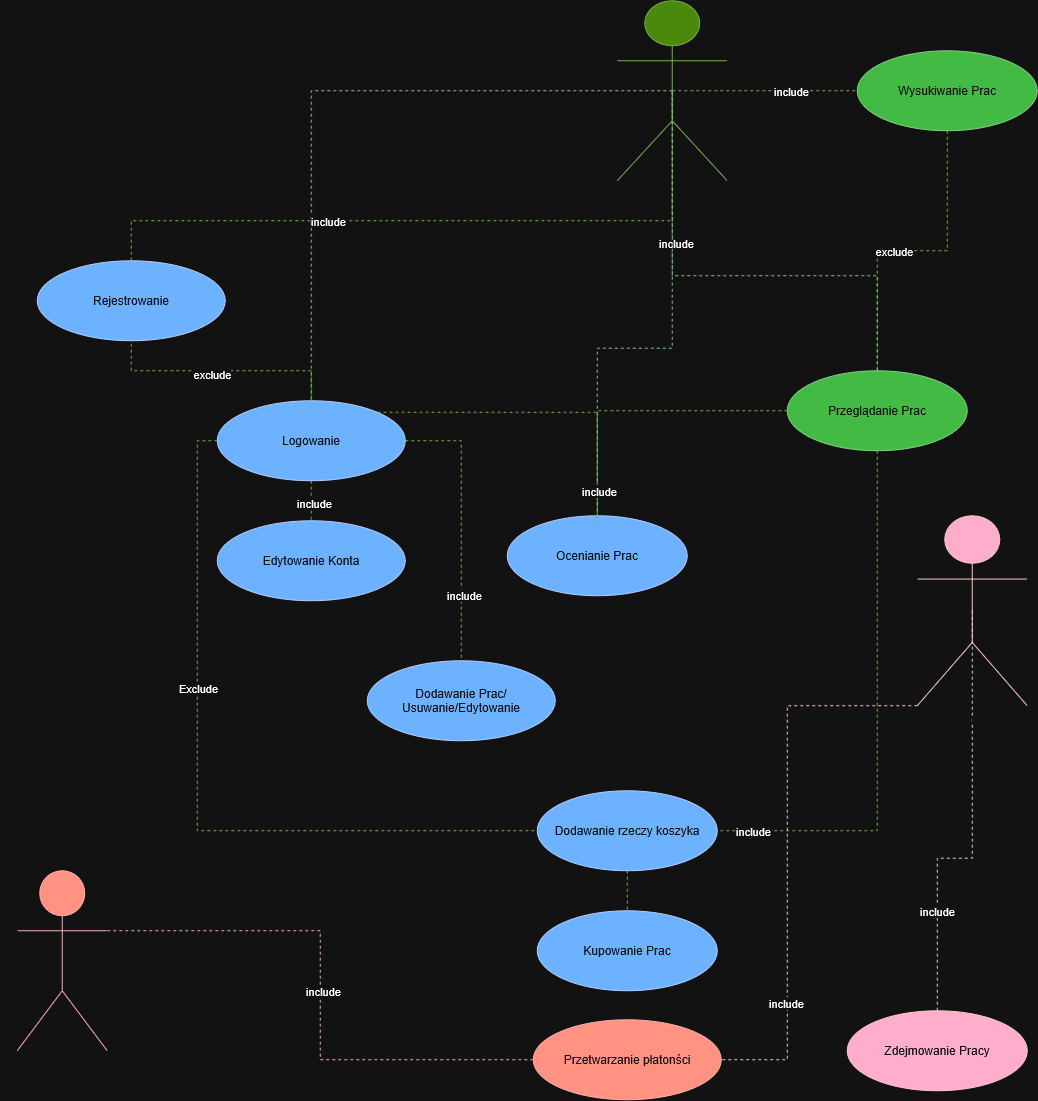

The diagram above was exported from draw.io. Its source (the exported page's mxGraphModel, read from the mxfile embedded in the PNG):
<mxGraphModel dx="3264" dy="928" grid="1" gridSize="10" guides="1" tooltips="1" connect="1" arrows="1" fold="1" page="1" pageScale="1" pageWidth="827" pageHeight="1169" math="0" shadow="0">
  <root>
    <mxCell id="0" />
    <mxCell id="1" parent="0" />
    <mxCell id="KDvEk3pz3iVHfKFdQ1Pa-37" parent="1" style="ellipse;whiteSpace=wrap;html=1;shapeInside=1;fillColor=#0050ef;fontColor=#ffffff;strokeColor=#001DBC;" value="&lt;div&gt;&lt;br&gt;&lt;/div&gt;&lt;div&gt;&lt;br&gt;&lt;/div&gt;&lt;div&gt;Dodawanie Prac/&lt;/div&gt;&lt;div&gt;Usuwanie/Edytowanie&lt;/div&gt;&lt;div&gt;&lt;br&gt;&lt;/div&gt;" vertex="1">
      <mxGeometry height="80" width="188" x="-940" y="730" as="geometry" />
    </mxCell>
    <mxCell id="KDvEk3pz3iVHfKFdQ1Pa-38" parent="1" style="ellipse;whiteSpace=wrap;html=1;shapeInside=1;fillColor=#0050ef;fontColor=#ffffff;strokeColor=#001DBC;" value="&lt;div&gt;&lt;br&gt;&lt;/div&gt;&lt;div&gt;&lt;br&gt;&lt;/div&gt;&lt;div&gt;Ocenianie Prac&lt;/div&gt;&lt;div&gt;&lt;br&gt;&lt;/div&gt;" vertex="1">
      <mxGeometry height="80" width="180" x="-800" y="585" as="geometry" />
    </mxCell>
    <mxCell id="KDvEk3pz3iVHfKFdQ1Pa-39" parent="1" style="ellipse;whiteSpace=wrap;html=1;shapeInside=1;fillColor=#0050ef;fontColor=#ffffff;strokeColor=#001DBC;" value="&lt;div&gt;&lt;br&gt;&lt;/div&gt;&lt;div&gt;&lt;br&gt;&lt;/div&gt;&lt;div&gt;Kupowanie Prac&lt;/div&gt;" vertex="1">
      <mxGeometry height="80" width="180" x="-770" y="980" as="geometry" />
    </mxCell>
    <mxCell id="KDvEk3pz3iVHfKFdQ1Pa-58" edge="1" parent="1" source="KDvEk3pz3iVHfKFdQ1Pa-40" style="edgeStyle=orthogonalEdgeStyle;rounded=0;orthogonalLoop=1;jettySize=auto;html=1;exitX=0.5;exitY=1;exitDx=0;exitDy=0;entryX=1;entryY=0.5;entryDx=0;entryDy=0;endArrow=none;endFill=0;dashed=1;fillColor=#60a917;strokeColor=#2D7600;" target="KDvEk3pz3iVHfKFdQ1Pa-49">
      <mxGeometry relative="1" as="geometry" />
    </mxCell>
    <mxCell id="KDvEk3pz3iVHfKFdQ1Pa-90" connectable="0" parent="KDvEk3pz3iVHfKFdQ1Pa-58" style="edgeLabel;html=1;align=center;verticalAlign=middle;resizable=0;points=[];" value="include" vertex="1">
      <mxGeometry relative="1" x="0.8708" as="geometry">
        <mxPoint as="offset" />
      </mxGeometry>
    </mxCell>
    <mxCell id="KDvEk3pz3iVHfKFdQ1Pa-40" parent="1" style="ellipse;whiteSpace=wrap;html=1;shapeInside=1;fillColor=#008a00;fontColor=#ffffff;strokeColor=#005700;" value="&lt;div&gt;&lt;br&gt;&lt;/div&gt;&lt;div&gt;&lt;br&gt;&lt;/div&gt;&lt;div&gt;Przeglądanie Prac&lt;/div&gt;" vertex="1">
      <mxGeometry height="80" width="180" x="-520" y="440" as="geometry" />
    </mxCell>
    <mxCell id="KDvEk3pz3iVHfKFdQ1Pa-57" edge="1" parent="1" source="KDvEk3pz3iVHfKFdQ1Pa-41" style="edgeStyle=orthogonalEdgeStyle;rounded=0;orthogonalLoop=1;jettySize=auto;html=1;exitX=0.5;exitY=1;exitDx=0;exitDy=0;entryX=0.5;entryY=0;entryDx=0;entryDy=0;endArrow=none;endFill=0;dashed=1;fillColor=#60a917;strokeColor=#2D7600;" target="KDvEk3pz3iVHfKFdQ1Pa-40">
      <mxGeometry relative="1" as="geometry" />
    </mxCell>
    <mxCell id="KDvEk3pz3iVHfKFdQ1Pa-85" connectable="0" parent="KDvEk3pz3iVHfKFdQ1Pa-57" style="edgeLabel;html=1;align=center;verticalAlign=middle;resizable=0;points=[];" value="&lt;div&gt;exclude&lt;/div&gt;" vertex="1">
      <mxGeometry relative="1" x="0.1176" as="geometry">
        <mxPoint as="offset" />
      </mxGeometry>
    </mxCell>
    <mxCell id="KDvEk3pz3iVHfKFdQ1Pa-41" parent="1" style="ellipse;whiteSpace=wrap;html=1;shapeInside=1;fillColor=#008a00;fontColor=#ffffff;strokeColor=#005700;" value="&lt;div&gt;&lt;br&gt;&lt;/div&gt;&lt;div&gt;&lt;br&gt;&lt;/div&gt;&lt;div&gt;Wysukiwanie Prac&lt;/div&gt;&lt;div&gt;&lt;br&gt;&lt;/div&gt;" vertex="1">
      <mxGeometry height="80" width="180" x="-450" y="120" as="geometry" />
    </mxCell>
    <mxCell id="KDvEk3pz3iVHfKFdQ1Pa-42" parent="1" style="ellipse;whiteSpace=wrap;html=1;shapeInside=1;fillColor=#a20025;fontColor=#ffffff;strokeColor=#6F0000;" value="Zdejmowanie Pracy&lt;div&gt;&lt;br/&gt;&lt;/div&gt;" vertex="1">
      <mxGeometry height="80" width="180" x="-460" y="1080" as="geometry" />
    </mxCell>
    <mxCell id="KDvEk3pz3iVHfKFdQ1Pa-53" edge="1" parent="1" source="KDvEk3pz3iVHfKFdQ1Pa-44" style="edgeStyle=orthogonalEdgeStyle;rounded=0;orthogonalLoop=1;jettySize=auto;html=1;exitX=0.5;exitY=1;exitDx=0;exitDy=0;entryX=0.5;entryY=0;entryDx=0;entryDy=0;endArrow=none;endFill=0;dashed=1;fillColor=#60a917;strokeColor=#2D7600;" target="KDvEk3pz3iVHfKFdQ1Pa-47">
      <mxGeometry relative="1" as="geometry" />
    </mxCell>
    <mxCell id="KDvEk3pz3iVHfKFdQ1Pa-96" connectable="0" parent="KDvEk3pz3iVHfKFdQ1Pa-53" style="edgeLabel;html=1;align=center;verticalAlign=middle;resizable=0;points=[];" value="include" vertex="1">
      <mxGeometry relative="1" x="0.1042" y="2" as="geometry">
        <mxPoint as="offset" />
      </mxGeometry>
    </mxCell>
    <mxCell id="KDvEk3pz3iVHfKFdQ1Pa-54" edge="1" parent="1" source="KDvEk3pz3iVHfKFdQ1Pa-44" style="edgeStyle=orthogonalEdgeStyle;rounded=0;orthogonalLoop=1;jettySize=auto;html=1;exitX=1;exitY=0.5;exitDx=0;exitDy=0;entryX=0.5;entryY=0;entryDx=0;entryDy=0;endArrow=none;endFill=0;dashed=1;fillColor=#60a917;strokeColor=#2D7600;" target="KDvEk3pz3iVHfKFdQ1Pa-37">
      <mxGeometry relative="1" as="geometry" />
    </mxCell>
    <mxCell id="KDvEk3pz3iVHfKFdQ1Pa-95" connectable="0" parent="KDvEk3pz3iVHfKFdQ1Pa-54" style="edgeLabel;html=1;align=center;verticalAlign=middle;resizable=0;points=[];" value="include" vertex="1">
      <mxGeometry relative="1" x="0.5223" y="2" as="geometry">
        <mxPoint as="offset" />
      </mxGeometry>
    </mxCell>
    <mxCell id="KDvEk3pz3iVHfKFdQ1Pa-55" edge="1" parent="1" source="KDvEk3pz3iVHfKFdQ1Pa-44" style="edgeStyle=orthogonalEdgeStyle;rounded=0;orthogonalLoop=1;jettySize=auto;html=1;exitX=1;exitY=0;exitDx=0;exitDy=0;entryX=0.5;entryY=0;entryDx=0;entryDy=0;endArrow=none;endFill=0;dashed=1;fillColor=#60a917;strokeColor=#2D7600;" target="KDvEk3pz3iVHfKFdQ1Pa-38">
      <mxGeometry relative="1" as="geometry" />
    </mxCell>
    <mxCell id="KDvEk3pz3iVHfKFdQ1Pa-59" edge="1" parent="1" source="KDvEk3pz3iVHfKFdQ1Pa-44" style="edgeStyle=orthogonalEdgeStyle;rounded=0;orthogonalLoop=1;jettySize=auto;html=1;exitX=0;exitY=0.5;exitDx=0;exitDy=0;entryX=0;entryY=0.5;entryDx=0;entryDy=0;endArrow=none;endFill=0;dashed=1;fillColor=#60a917;strokeColor=#2D7600;" target="KDvEk3pz3iVHfKFdQ1Pa-49">
      <mxGeometry relative="1" as="geometry">
        <mxPoint x="-1110" y="900" as="targetPoint" />
      </mxGeometry>
    </mxCell>
    <mxCell id="KDvEk3pz3iVHfKFdQ1Pa-89" connectable="0" parent="KDvEk3pz3iVHfKFdQ1Pa-59" style="edgeLabel;html=1;align=center;verticalAlign=middle;resizable=0;points=[];" value="Exclude" vertex="1">
      <mxGeometry relative="1" x="-0.2886" as="geometry">
        <mxPoint as="offset" />
      </mxGeometry>
    </mxCell>
    <mxCell id="KDvEk3pz3iVHfKFdQ1Pa-44" parent="1" style="ellipse;whiteSpace=wrap;html=1;shapeInside=1;fillColor=#0050ef;fontColor=#ffffff;strokeColor=#001DBC;" value="Logowanie&lt;div&gt;&lt;br/&gt;&lt;/div&gt;" vertex="1">
      <mxGeometry height="80" width="188" x="-1090" y="470" as="geometry" />
    </mxCell>
    <mxCell id="KDvEk3pz3iVHfKFdQ1Pa-45" parent="1" style="ellipse;whiteSpace=wrap;html=1;shapeInside=1;fillColor=#0050ef;fontColor=#ffffff;strokeColor=#001DBC;" value="Rejestrowanie&lt;div&gt;&lt;br/&gt;&lt;/div&gt;" vertex="1">
      <mxGeometry height="80" width="188" x="-1270" y="330" as="geometry" />
    </mxCell>
    <mxCell id="KDvEk3pz3iVHfKFdQ1Pa-47" parent="1" style="ellipse;whiteSpace=wrap;html=1;shapeInside=1;fillColor=#0050ef;fontColor=#ffffff;strokeColor=#001DBC;" value="Edytowanie Konta" vertex="1">
      <mxGeometry height="80" width="188" x="-1090" y="590" as="geometry" />
    </mxCell>
    <mxCell id="KDvEk3pz3iVHfKFdQ1Pa-48" parent="1" style="ellipse;whiteSpace=wrap;html=1;shapeInside=1;fillColor=#e51400;fontColor=#ffffff;strokeColor=#B20000;" value="&lt;div&gt;&lt;br&gt;&lt;/div&gt;&lt;div&gt;&lt;br&gt;&lt;/div&gt;&lt;div&gt;Przetwarzanie płatonści&lt;/div&gt;&lt;div&gt;&lt;br&gt;&lt;/div&gt;" vertex="1">
      <mxGeometry height="80" width="188" x="-774" y="1089" as="geometry" />
    </mxCell>
    <mxCell id="KDvEk3pz3iVHfKFdQ1Pa-61" edge="1" parent="1" source="KDvEk3pz3iVHfKFdQ1Pa-49" style="edgeStyle=orthogonalEdgeStyle;rounded=0;orthogonalLoop=1;jettySize=auto;html=1;exitX=0.5;exitY=1;exitDx=0;exitDy=0;entryX=0.5;entryY=0;entryDx=0;entryDy=0;endArrow=none;endFill=0;dashed=1;fillColor=#60a917;strokeColor=#2D7600;" target="KDvEk3pz3iVHfKFdQ1Pa-39">
      <mxGeometry relative="1" as="geometry" />
    </mxCell>
    <mxCell id="KDvEk3pz3iVHfKFdQ1Pa-49" parent="1" style="ellipse;whiteSpace=wrap;html=1;shapeInside=1;fillColor=#0050ef;fontColor=#ffffff;strokeColor=#001DBC;" value="&lt;div&gt;Dodawanie rzeczy koszyka&lt;/div&gt;" vertex="1">
      <mxGeometry height="80" width="180" x="-770" y="860" as="geometry" />
    </mxCell>
    <mxCell id="KDvEk3pz3iVHfKFdQ1Pa-60" edge="1" parent="1" source="KDvEk3pz3iVHfKFdQ1Pa-50" style="rounded=0;orthogonalLoop=1;jettySize=auto;html=1;exitX=0.5;exitY=0.5;exitDx=0;exitDy=0;exitPerimeter=0;endArrow=none;endFill=0;dashed=1;fillColor=#60a917;strokeColor=#2D7600;" target="KDvEk3pz3iVHfKFdQ1Pa-41">
      <mxGeometry relative="1" as="geometry" />
    </mxCell>
    <mxCell id="KDvEk3pz3iVHfKFdQ1Pa-84" connectable="0" parent="KDvEk3pz3iVHfKFdQ1Pa-60" style="edgeLabel;html=1;align=center;verticalAlign=middle;resizable=0;points=[];" value="include" vertex="1">
      <mxGeometry relative="1" x="0.2821" as="geometry">
        <mxPoint as="offset" />
      </mxGeometry>
    </mxCell>
    <mxCell id="KDvEk3pz3iVHfKFdQ1Pa-105" edge="1" parent="1" source="KDvEk3pz3iVHfKFdQ1Pa-50" style="edgeStyle=orthogonalEdgeStyle;rounded=0;orthogonalLoop=1;jettySize=auto;html=1;exitX=0.5;exitY=0.5;exitDx=0;exitDy=0;exitPerimeter=0;entryX=0.5;entryY=0;entryDx=0;entryDy=0;dashed=1;endArrow=none;endFill=0;fillColor=#008a00;strokeColor=#005700;" target="KDvEk3pz3iVHfKFdQ1Pa-38">
      <mxGeometry relative="1" as="geometry" />
    </mxCell>
    <mxCell id="KDvEk3pz3iVHfKFdQ1Pa-106" connectable="0" parent="KDvEk3pz3iVHfKFdQ1Pa-105" style="edgeLabel;html=1;align=center;verticalAlign=middle;resizable=0;points=[];" value="include" vertex="1">
      <mxGeometry relative="1" x="-0.3925" y="3" as="geometry">
        <mxPoint as="offset" />
      </mxGeometry>
    </mxCell>
    <mxCell id="KDvEk3pz3iVHfKFdQ1Pa-107" edge="1" parent="1" source="KDvEk3pz3iVHfKFdQ1Pa-50" style="edgeStyle=orthogonalEdgeStyle;rounded=0;orthogonalLoop=1;jettySize=auto;html=1;exitX=0.5;exitY=0.5;exitDx=0;exitDy=0;exitPerimeter=0;entryX=0.5;entryY=0;entryDx=0;entryDy=0;fillColor=#008a00;strokeColor=#005700;endArrow=none;endFill=0;dashed=1;" target="KDvEk3pz3iVHfKFdQ1Pa-44">
      <mxGeometry relative="1" as="geometry" />
    </mxCell>
    <mxCell id="KDvEk3pz3iVHfKFdQ1Pa-50" parent="1" style="shape=umlActor;verticalLabelPosition=bottom;verticalAlign=top;html=1;outlineConnect=0;fillColor=#60a917;fontColor=#ffffff;strokeColor=#2D7600;" value="&lt;div&gt;Użytkownik&lt;/div&gt;&lt;div&gt;&lt;br&gt;&lt;/div&gt;" vertex="1">
      <mxGeometry height="180" width="110" x="-690" y="70" as="geometry" />
    </mxCell>
    <mxCell id="KDvEk3pz3iVHfKFdQ1Pa-51" edge="1" parent="1" source="KDvEk3pz3iVHfKFdQ1Pa-45" style="endArrow=none;dashed=1;html=1;rounded=0;entryX=0.5;entryY=0.5;entryDx=0;entryDy=0;entryPerimeter=0;exitX=0.5;exitY=0;exitDx=0;exitDy=0;fillColor=#60a917;strokeColor=#2D7600;edgeStyle=orthogonalEdgeStyle;" target="KDvEk3pz3iVHfKFdQ1Pa-50" value="">
      <mxGeometry height="50" relative="1" width="50" as="geometry">
        <mxPoint x="-770" y="200" as="sourcePoint" />
        <mxPoint x="-720" y="150" as="targetPoint" />
      </mxGeometry>
    </mxCell>
    <mxCell id="KDvEk3pz3iVHfKFdQ1Pa-86" connectable="0" parent="KDvEk3pz3iVHfKFdQ1Pa-51" style="edgeLabel;html=1;align=center;verticalAlign=middle;resizable=0;points=[];" value="include" vertex="1">
      <mxGeometry relative="1" x="-0.3333" as="geometry">
        <mxPoint as="offset" />
      </mxGeometry>
    </mxCell>
    <mxCell id="KDvEk3pz3iVHfKFdQ1Pa-52" edge="1" parent="1" source="KDvEk3pz3iVHfKFdQ1Pa-44" style="endArrow=none;dashed=1;html=1;rounded=0;entryX=0.5;entryY=1;entryDx=0;entryDy=0;exitX=0.5;exitY=0;exitDx=0;exitDy=0;fillColor=#60a917;strokeColor=#2D7600;edgeStyle=orthogonalEdgeStyle;" target="KDvEk3pz3iVHfKFdQ1Pa-45" value="">
      <mxGeometry height="50" relative="1" width="50" as="geometry">
        <mxPoint x="-610" y="470" as="sourcePoint" />
        <mxPoint x="-560" y="420" as="targetPoint" />
      </mxGeometry>
    </mxCell>
    <mxCell id="KDvEk3pz3iVHfKFdQ1Pa-87" connectable="0" parent="KDvEk3pz3iVHfKFdQ1Pa-52" style="edgeLabel;html=1;align=center;verticalAlign=middle;resizable=0;points=[];" value="exclude" vertex="1">
      <mxGeometry relative="1" x="0.0785" y="3" as="geometry">
        <mxPoint as="offset" />
      </mxGeometry>
    </mxCell>
    <mxCell id="KDvEk3pz3iVHfKFdQ1Pa-56" edge="1" parent="1" source="KDvEk3pz3iVHfKFdQ1Pa-40" style="edgeStyle=orthogonalEdgeStyle;rounded=0;orthogonalLoop=1;jettySize=auto;html=1;exitX=0;exitY=0.5;exitDx=0;exitDy=0;entryX=0.5;entryY=0.125;entryDx=0;entryDy=0;entryPerimeter=0;endArrow=none;endFill=0;dashed=1;fillColor=#60a917;strokeColor=#2D7600;" target="KDvEk3pz3iVHfKFdQ1Pa-38">
      <mxGeometry relative="1" as="geometry" />
    </mxCell>
    <mxCell id="KDvEk3pz3iVHfKFdQ1Pa-94" connectable="0" parent="KDvEk3pz3iVHfKFdQ1Pa-56" style="edgeLabel;html=1;align=center;verticalAlign=middle;resizable=0;points=[];" value="include" vertex="1">
      <mxGeometry relative="1" x="0.772" y="1" as="geometry">
        <mxPoint as="offset" />
      </mxGeometry>
    </mxCell>
    <mxCell id="KDvEk3pz3iVHfKFdQ1Pa-68" edge="1" parent="1" source="KDvEk3pz3iVHfKFdQ1Pa-63" style="edgeStyle=orthogonalEdgeStyle;rounded=0;orthogonalLoop=1;jettySize=auto;html=1;exitX=0.5;exitY=0.5;exitDx=0;exitDy=0;exitPerimeter=0;fillColor=#a20025;strokeColor=#6F0000;endArrow=none;endFill=0;dashed=1;" target="KDvEk3pz3iVHfKFdQ1Pa-42">
      <mxGeometry relative="1" as="geometry" />
    </mxCell>
    <mxCell id="KDvEk3pz3iVHfKFdQ1Pa-83" connectable="0" parent="KDvEk3pz3iVHfKFdQ1Pa-68" style="edgeLabel;html=1;align=center;verticalAlign=middle;resizable=0;points=[];" value="include" vertex="1">
      <mxGeometry relative="1" x="0.54" y="-1" as="geometry">
        <mxPoint as="offset" />
      </mxGeometry>
    </mxCell>
    <mxCell id="KDvEk3pz3iVHfKFdQ1Pa-79" edge="1" parent="1" source="KDvEk3pz3iVHfKFdQ1Pa-63" style="edgeStyle=orthogonalEdgeStyle;rounded=0;orthogonalLoop=1;jettySize=auto;html=1;exitX=0;exitY=1;exitDx=0;exitDy=0;exitPerimeter=0;entryX=1;entryY=0.5;entryDx=0;entryDy=0;endArrow=none;endFill=0;dashed=1;fillColor=#a20025;strokeColor=#6F0000;" target="KDvEk3pz3iVHfKFdQ1Pa-48">
      <mxGeometry relative="1" as="geometry">
        <Array as="points">
          <mxPoint x="-520" y="775" />
          <mxPoint x="-520" y="1129" />
        </Array>
      </mxGeometry>
    </mxCell>
    <mxCell id="KDvEk3pz3iVHfKFdQ1Pa-82" connectable="0" parent="KDvEk3pz3iVHfKFdQ1Pa-79" style="edgeLabel;html=1;align=center;verticalAlign=middle;resizable=0;points=[];" value="include" vertex="1">
      <mxGeometry relative="1" x="0.5544" y="-2" as="geometry">
        <mxPoint as="offset" />
      </mxGeometry>
    </mxCell>
    <mxCell id="KDvEk3pz3iVHfKFdQ1Pa-63" parent="1" style="shape=umlActor;verticalLabelPosition=bottom;verticalAlign=top;html=1;outlineConnect=0;fillColor=#a20025;fontColor=#ffffff;strokeColor=#6F0000;" value="&lt;div&gt;Admin/Sys&lt;/div&gt;&lt;div&gt;&lt;br&gt;&lt;/div&gt;" vertex="1">
      <mxGeometry height="190" width="110" x="-390" y="585" as="geometry" />
    </mxCell>
    <mxCell id="KDvEk3pz3iVHfKFdQ1Pa-78" edge="1" parent="1" source="KDvEk3pz3iVHfKFdQ1Pa-75" style="edgeStyle=orthogonalEdgeStyle;rounded=0;orthogonalLoop=1;jettySize=auto;html=1;exitX=1;exitY=0.3333333333333333;exitDx=0;exitDy=0;exitPerimeter=0;endArrow=none;endFill=0;dashed=1;fillColor=#e51400;strokeColor=#B20000;" target="KDvEk3pz3iVHfKFdQ1Pa-48">
      <mxGeometry relative="1" as="geometry" />
    </mxCell>
    <mxCell id="KDvEk3pz3iVHfKFdQ1Pa-81" connectable="0" parent="KDvEk3pz3iVHfKFdQ1Pa-78" style="edgeLabel;html=1;align=center;verticalAlign=middle;resizable=0;points=[];" value="include" vertex="1">
      <mxGeometry relative="1" x="-0.0161" y="2" as="geometry">
        <mxPoint as="offset" />
      </mxGeometry>
    </mxCell>
    <mxCell id="KDvEk3pz3iVHfKFdQ1Pa-75" parent="1" style="shape=umlActor;verticalLabelPosition=bottom;verticalAlign=top;html=1;outlineConnect=0;fillColor=#e51400;fontColor=#ffffff;strokeColor=#B20000;" value="&lt;div&gt;Operator płatości/ bank&lt;/div&gt;&lt;div&gt;&lt;br&gt;&lt;/div&gt;" vertex="1">
      <mxGeometry height="180" width="90" x="-1290" y="940" as="geometry" />
    </mxCell>
    <mxCell id="KDvEk3pz3iVHfKFdQ1Pa-108" edge="1" parent="1" source="KDvEk3pz3iVHfKFdQ1Pa-40" style="edgeStyle=orthogonalEdgeStyle;rounded=0;orthogonalLoop=1;jettySize=auto;html=1;exitX=0.5;exitY=0;exitDx=0;exitDy=0;entryX=0.5;entryY=0.5;entryDx=0;entryDy=0;entryPerimeter=0;dashed=1;endArrow=none;endFill=0;fillColor=#008a00;strokeColor=#005700;" target="KDvEk3pz3iVHfKFdQ1Pa-50">
      <mxGeometry relative="1" as="geometry" />
    </mxCell>
  </root>
</mxGraphModel>